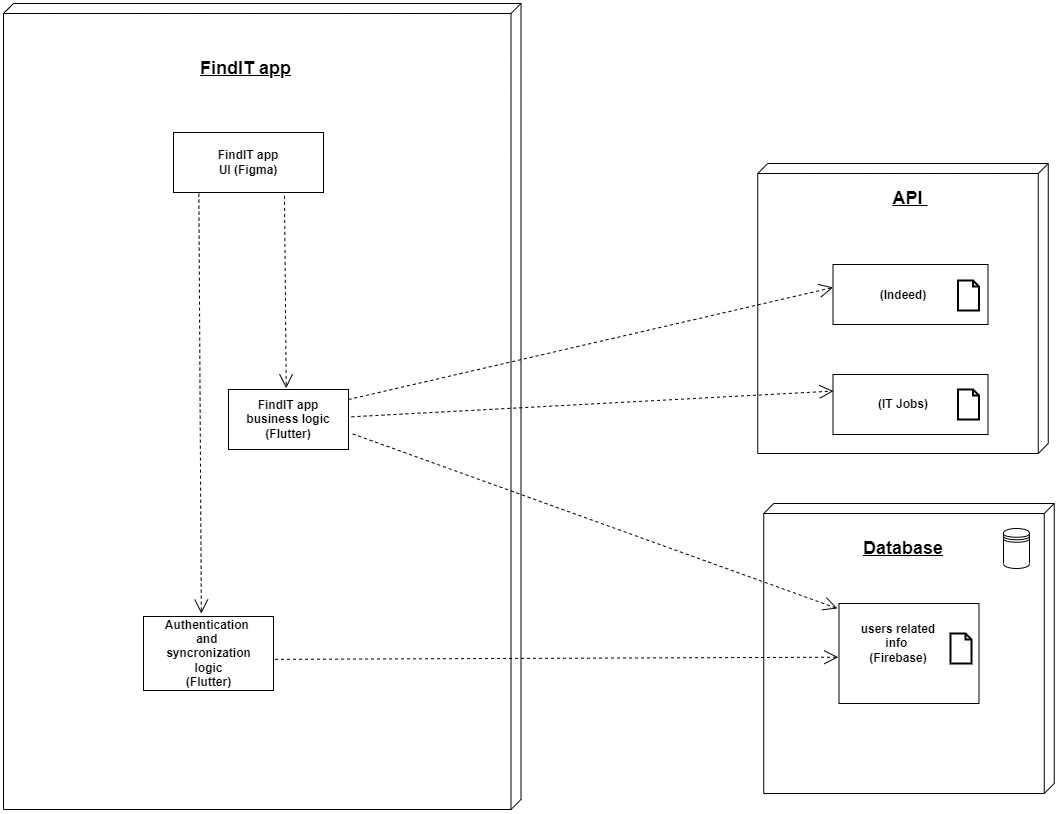

The diagram above was exported from draw.io. Its source (the exported page's mxGraphModel, read from the mxfile embedded in the PNG):
<mxGraphModel dx="2909" dy="2151" grid="1" gridSize="10" guides="1" tooltips="1" connect="1" arrows="1" fold="1" page="1" pageScale="1" pageWidth="827" pageHeight="1169" math="0" shadow="0">
  <root>
    <mxCell id="0" />
    <mxCell id="1" parent="0" />
    <mxCell id="LfYfz966it1LJGIw9A8r-12" value="" style="verticalAlign=top;align=left;spacingTop=8;spacingLeft=2;spacingRight=12;shape=cube;size=10;direction=south;fontStyle=4;html=1;whiteSpace=wrap;" vertex="1" parent="1">
      <mxGeometry x="720.25" y="-420" width="290.5" height="290" as="geometry" />
    </mxCell>
    <mxCell id="LfYfz966it1LJGIw9A8r-10" value="" style="verticalAlign=top;align=left;spacingTop=8;spacingLeft=2;spacingRight=12;shape=cube;size=10;direction=south;fontStyle=4;html=1;whiteSpace=wrap;" vertex="1" parent="1">
      <mxGeometry x="714.25" y="-760" width="290.5" height="290" as="geometry" />
    </mxCell>
    <mxCell id="H3kOCtjLlEu9EXS7UCMw-15" value="" style="verticalAlign=top;align=left;spacingTop=8;spacingLeft=2;spacingRight=12;shape=cube;size=10;direction=south;fontStyle=4;html=1;whiteSpace=wrap;" parent="1" vertex="1">
      <mxGeometry x="-40" y="-920" width="517.5" height="806" as="geometry" />
    </mxCell>
    <mxCell id="H3kOCtjLlEu9EXS7UCMw-28" value="" style="verticalLabelPosition=bottom;verticalAlign=top;html=1;shape=mxgraph.basic.rect;fillColor2=none;strokeWidth=1;size=20;indent=5;" parent="1" vertex="1">
      <mxGeometry x="789.5" y="-549" width="155" height="60" as="geometry" />
    </mxCell>
    <mxCell id="H3kOCtjLlEu9EXS7UCMw-27" value="" style="verticalLabelPosition=bottom;verticalAlign=top;html=1;shape=mxgraph.basic.rect;fillColor2=none;strokeWidth=1;size=20;indent=5;" parent="1" vertex="1">
      <mxGeometry x="789.5" y="-659" width="155" height="60" as="geometry" />
    </mxCell>
    <mxCell id="H3kOCtjLlEu9EXS7UCMw-24" value="" style="verticalLabelPosition=bottom;verticalAlign=top;html=1;shape=mxgraph.basic.rect;fillColor2=none;strokeWidth=1;size=20;indent=5;" parent="1" vertex="1">
      <mxGeometry x="795.5" y="-320" width="140" height="100" as="geometry" />
    </mxCell>
    <mxCell id="H3kOCtjLlEu9EXS7UCMw-22" value="" style="verticalLabelPosition=bottom;verticalAlign=top;html=1;shape=mxgraph.basic.rect;fillColor2=none;strokeWidth=1;size=20;indent=5;" parent="1" vertex="1">
      <mxGeometry x="185" y="-534" width="120" height="60" as="geometry" />
    </mxCell>
    <mxCell id="H3kOCtjLlEu9EXS7UCMw-21" value="" style="verticalLabelPosition=bottom;verticalAlign=top;html=1;shape=mxgraph.basic.rect;fillColor2=none;strokeWidth=1;size=20;indent=5;" parent="1" vertex="1">
      <mxGeometry x="130" y="-791" width="150" height="60" as="geometry" />
    </mxCell>
    <mxCell id="LAnlzqOHduLCkKY2GsVW-3" value="&lt;b&gt;&lt;u&gt;&lt;font style=&quot;font-size: 18px;&quot;&gt;FindIT app&lt;/font&gt;&lt;/u&gt;&lt;/b&gt;" style="text;html=1;strokeColor=none;fillColor=none;align=center;verticalAlign=middle;whiteSpace=wrap;rounded=0;" parent="1" vertex="1">
      <mxGeometry x="150" y="-870" width="105" height="30" as="geometry" />
    </mxCell>
    <mxCell id="LAnlzqOHduLCkKY2GsVW-5" value="&lt;b&gt;(Indeed)&lt;/b&gt;" style="text;html=1;strokeColor=none;fillColor=none;align=center;verticalAlign=middle;whiteSpace=wrap;rounded=0;" parent="1" vertex="1">
      <mxGeometry x="809.5" y="-643" width="100" height="30" as="geometry" />
    </mxCell>
    <mxCell id="LAnlzqOHduLCkKY2GsVW-7" value="&lt;b&gt;(IT Jobs)&lt;/b&gt;" style="text;html=1;strokeColor=none;fillColor=none;align=center;verticalAlign=middle;whiteSpace=wrap;rounded=0;" parent="1" vertex="1">
      <mxGeometry x="809.5" y="-534" width="100" height="30" as="geometry" />
    </mxCell>
    <mxCell id="LAnlzqOHduLCkKY2GsVW-11" value="&lt;b&gt;FindIT app business logic&lt;br&gt;(Flutter)&lt;br&gt;&lt;/b&gt;" style="text;html=1;strokeColor=none;fillColor=none;align=center;verticalAlign=middle;whiteSpace=wrap;rounded=0;" parent="1" vertex="1">
      <mxGeometry x="195" y="-519" width="100" height="30" as="geometry" />
    </mxCell>
    <mxCell id="d7AHWoRF-w7m8z75mi-G-8" value="&lt;b&gt;users related info&amp;nbsp;&lt;br&gt;(Firebase)&lt;br&gt;&lt;/b&gt;" style="text;html=1;strokeColor=none;fillColor=none;align=center;verticalAlign=middle;whiteSpace=wrap;rounded=0;" parent="1" vertex="1">
      <mxGeometry x="809.5" y="-310.5" width="90" height="60" as="geometry" />
    </mxCell>
    <mxCell id="d7AHWoRF-w7m8z75mi-G-13" value="&lt;b&gt;FindIT app UI (Figma)&lt;/b&gt;" style="text;html=1;strokeColor=none;fillColor=none;align=center;verticalAlign=middle;whiteSpace=wrap;rounded=0;" parent="1" vertex="1">
      <mxGeometry x="170" y="-776" width="70" height="30" as="geometry" />
    </mxCell>
    <mxCell id="d7AHWoRF-w7m8z75mi-G-20" value="&lt;b&gt;&lt;u&gt;&lt;font style=&quot;font-size: 18px;&quot;&gt;API&amp;nbsp;&lt;/font&gt;&lt;/u&gt;&lt;/b&gt;" style="text;html=1;strokeColor=none;fillColor=none;align=center;verticalAlign=middle;whiteSpace=wrap;rounded=0;" parent="1" vertex="1">
      <mxGeometry x="757" y="-760" width="220" height="70" as="geometry" />
    </mxCell>
    <mxCell id="H3kOCtjLlEu9EXS7UCMw-9" value="" style="endArrow=open;endSize=12;dashed=1;html=1;rounded=0;entryX=0.001;entryY=0.383;entryDx=0;entryDy=0;entryPerimeter=0;exitX=1;exitY=0.167;exitDx=0;exitDy=0;exitPerimeter=0;" parent="1" source="H3kOCtjLlEu9EXS7UCMw-22" edge="1" target="H3kOCtjLlEu9EXS7UCMw-27">
      <mxGeometry width="160" relative="1" as="geometry">
        <mxPoint x="140" y="-170.5" as="sourcePoint" />
        <mxPoint x="535" y="-269" as="targetPoint" />
      </mxGeometry>
    </mxCell>
    <mxCell id="H3kOCtjLlEu9EXS7UCMw-10" value="" style="endArrow=open;endSize=12;dashed=1;html=1;rounded=0;entryX=0.003;entryY=0.276;entryDx=0;entryDy=0;entryPerimeter=0;exitX=1.025;exitY=0.455;exitDx=0;exitDy=0;exitPerimeter=0;" parent="1" source="H3kOCtjLlEu9EXS7UCMw-22" edge="1" target="H3kOCtjLlEu9EXS7UCMw-28">
      <mxGeometry width="160" relative="1" as="geometry">
        <mxPoint x="140" y="-145" as="sourcePoint" />
        <mxPoint x="534.7600000000002" y="-73.01999999999998" as="targetPoint" />
      </mxGeometry>
    </mxCell>
    <mxCell id="H3kOCtjLlEu9EXS7UCMw-18" value="" style="shape=datastore;whiteSpace=wrap;html=1;" parent="1" vertex="1">
      <mxGeometry x="960" y="-395" width="26" height="40" as="geometry" />
    </mxCell>
    <mxCell id="H3kOCtjLlEu9EXS7UCMw-30" value="" style="html=1;verticalLabelPosition=bottom;align=center;labelBackgroundColor=#ffffff;verticalAlign=top;strokeWidth=2;strokeColor=#000000;shadow=0;dashed=0;shape=mxgraph.ios7.icons.document;fillColor=#FFFFFF;" parent="1" vertex="1">
      <mxGeometry x="914.5" y="-643" width="21" height="30" as="geometry" />
    </mxCell>
    <mxCell id="H3kOCtjLlEu9EXS7UCMw-32" value="" style="html=1;verticalLabelPosition=bottom;align=center;labelBackgroundColor=#ffffff;verticalAlign=top;strokeWidth=2;strokeColor=#000000;shadow=0;dashed=0;shape=mxgraph.ios7.icons.document;fillColor=#FFFFFF;" parent="1" vertex="1">
      <mxGeometry x="914.5" y="-534" width="21" height="30" as="geometry" />
    </mxCell>
    <mxCell id="H3kOCtjLlEu9EXS7UCMw-33" value="" style="html=1;verticalLabelPosition=bottom;align=center;labelBackgroundColor=#ffffff;verticalAlign=top;strokeWidth=2;strokeColor=#000000;shadow=0;dashed=0;shape=mxgraph.ios7.icons.document;fillColor=#FFFFFF;" parent="1" vertex="1">
      <mxGeometry x="907" y="-290" width="21" height="30" as="geometry" />
    </mxCell>
    <mxCell id="LfYfz966it1LJGIw9A8r-3" value="" style="endArrow=open;endSize=12;dashed=1;html=1;rounded=0;entryX=0.445;entryY=-0.039;entryDx=0;entryDy=0;entryPerimeter=0;exitX=0.169;exitY=1.019;exitDx=0;exitDy=0;exitPerimeter=0;" edge="1" parent="1" source="H3kOCtjLlEu9EXS7UCMw-21" target="LfYfz966it1LJGIw9A8r-4">
      <mxGeometry width="160" relative="1" as="geometry">
        <mxPoint x="220" y="-540" as="sourcePoint" />
        <mxPoint x="490" y="-578" as="targetPoint" />
      </mxGeometry>
    </mxCell>
    <mxCell id="LfYfz966it1LJGIw9A8r-4" value="" style="verticalLabelPosition=bottom;verticalAlign=top;html=1;shape=mxgraph.basic.rect;fillColor2=none;strokeWidth=1;size=20;indent=5;" vertex="1" parent="1">
      <mxGeometry x="100" y="-307" width="130" height="74" as="geometry" />
    </mxCell>
    <mxCell id="LfYfz966it1LJGIw9A8r-5" value="&lt;b&gt;Authentication&amp;nbsp; and&amp;nbsp; syncronization logic &lt;br&gt;(Flutter)&lt;/b&gt;" style="text;html=1;strokeColor=none;fillColor=none;align=center;verticalAlign=middle;whiteSpace=wrap;rounded=0;" vertex="1" parent="1">
      <mxGeometry x="123.75" y="-289.5" width="82.5" height="39" as="geometry" />
    </mxCell>
    <mxCell id="LfYfz966it1LJGIw9A8r-7" value="" style="endArrow=open;endSize=12;dashed=1;html=1;rounded=0;exitX=1.012;exitY=0.579;exitDx=0;exitDy=0;exitPerimeter=0;entryX=-0.005;entryY=0.537;entryDx=0;entryDy=0;entryPerimeter=0;" edge="1" parent="1" source="LfYfz966it1LJGIw9A8r-4" target="H3kOCtjLlEu9EXS7UCMw-24">
      <mxGeometry width="160" relative="1" as="geometry">
        <mxPoint x="566" y="-534.71" as="sourcePoint" />
        <mxPoint x="777" y="-534.71" as="targetPoint" />
      </mxGeometry>
    </mxCell>
    <mxCell id="LfYfz966it1LJGIw9A8r-8" value="" style="endArrow=open;endSize=12;dashed=1;html=1;rounded=0;exitX=0.74;exitY=1.057;exitDx=0;exitDy=0;exitPerimeter=0;entryX=0.481;entryY=-0.021;entryDx=0;entryDy=0;entryPerimeter=0;" edge="1" parent="1" source="H3kOCtjLlEu9EXS7UCMw-21" target="H3kOCtjLlEu9EXS7UCMw-22">
      <mxGeometry width="160" relative="1" as="geometry">
        <mxPoint x="241" y="-728" as="sourcePoint" />
        <mxPoint x="250" y="-540" as="targetPoint" />
        <Array as="points" />
      </mxGeometry>
    </mxCell>
    <mxCell id="LfYfz966it1LJGIw9A8r-9" value="" style="endArrow=open;endSize=12;dashed=1;html=1;rounded=0;exitX=1.035;exitY=0.74;exitDx=0;exitDy=0;exitPerimeter=0;entryX=-0.011;entryY=0.05;entryDx=0;entryDy=0;entryPerimeter=0;" edge="1" parent="1" source="H3kOCtjLlEu9EXS7UCMw-22" target="H3kOCtjLlEu9EXS7UCMw-24">
      <mxGeometry width="160" relative="1" as="geometry">
        <mxPoint x="185" y="-208" as="sourcePoint" />
        <mxPoint x="740" y="-320" as="targetPoint" />
      </mxGeometry>
    </mxCell>
    <mxCell id="LfYfz966it1LJGIw9A8r-13" value="&lt;b&gt;&lt;u&gt;&lt;font style=&quot;font-size: 18px;&quot;&gt;Database&lt;br&gt;&lt;/font&gt;&lt;/u&gt;&lt;/b&gt;" style="text;html=1;strokeColor=none;fillColor=none;align=center;verticalAlign=middle;whiteSpace=wrap;rounded=0;" vertex="1" parent="1">
      <mxGeometry x="749.5" y="-410" width="220" height="70" as="geometry" />
    </mxCell>
  </root>
</mxGraphModel>